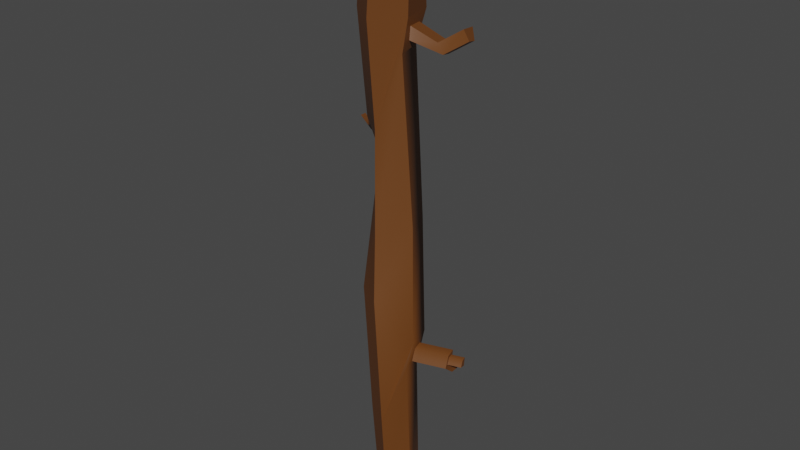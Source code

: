 # Source: Stick2.blend  (saved by Blender 3.2.14; exported with 4.5.12 LTS)
import bpy
from mathutils import Matrix  # noqa: F401  (used for matrix-valued properties, if any)

bpy.ops.wm.read_factory_settings(use_empty=True)
scene = bpy.context.scene
scene.name = 'Scene'

# ---- collections
col_collection = bpy.data.collections.new('Collection'); scene.collection.children.link(col_collection)

# ---- materials (node trees are filled in below, after node groups)
mat_material_001 = bpy.data.materials.new('Material.001')
mat_material_001.use_transparent_shadow = False

# ---- node groups
ng_auto_smooth = bpy.data.node_groups.new('Auto Smooth', 'GeometryNodeTree')
_s = ng_auto_smooth.interface.new_socket(name='Geometry', in_out='OUTPUT', socket_type='NodeSocketGeometry')
_s = ng_auto_smooth.interface.new_socket(name='Geometry', in_out='INPUT', socket_type='NodeSocketGeometry')
_s = ng_auto_smooth.interface.new_socket(name='Angle', in_out='INPUT', socket_type='NodeSocketFloat')
_s.subtype = 'ANGLE'
_s.min_value = 0.0
_s.max_value = 3.142
ng_auto_smooth.is_modifier = True
_N = ng_auto_smooth.nodes; _L = ng_auto_smooth.links
n0 = _N.new('NodeGroupOutput'); n0.name = 'Group Output'; n0.location = (480, -100)
n1 = _N.new('NodeGroupInput'); n1.name = 'Group Input'; n1.location = (-420, -300)
n2 = _N.new('NodeGroupInput'); n2.name = 'Group Input.001'; n2.location = (-60, -100)
n3 = _N.new('GeometryNodeSetShadeSmooth'); n3.name = 'Set Shade Smooth'; n3.location = (120, -100)
n3.domain = 'EDGE'
n4 = _N.new('GeometryNodeSetShadeSmooth'); n4.name = 'Set Shade Smooth.001'; n4.location = (300, -100)
n5 = _N.new('GeometryNodeInputMeshEdgeAngle'); n5.name = 'Edge Angle'; n5.location = (-420, -220)
n6 = _N.new('GeometryNodeInputEdgeSmooth'); n6.name = 'Is Edge Smooth'; n6.location = (-60, -160)
n7 = _N.new('GeometryNodeInputShadeSmooth'); n7.name = 'Is Face Smooth'; n7.location = (-240, -340)
n8 = _N.new('FunctionNodeBooleanMath'); n8.name = 'Boolean Math'; n8.location = (-60, -220)
n9 = _N.new('FunctionNodeCompare'); n9.name = 'Compare'; n9.location = (-240, -180)
n9.operation = 'LESS_EQUAL'
_L.new(n5.outputs[0], n9.inputs[0])
_L.new(n4.outputs[0], n0.inputs[0])
_L.new(n1.outputs[1], n9.inputs[1])
_L.new(n9.outputs[0], n8.inputs[0])
_L.new(n7.outputs[0], n8.inputs[1])
_L.new(n2.outputs[0], n3.inputs[0])
_L.new(n6.outputs[0], n3.inputs[1])
_L.new(n3.outputs[0], n4.inputs[0])
_L.new(n8.outputs[0], n3.inputs[2])
n0.is_active_output = True

# ---- material node trees
mat_material_001.use_nodes = True; mat_material_001.node_tree.nodes.clear()
_N = mat_material_001.node_tree.nodes; _L = mat_material_001.node_tree.links
n0 = _N.new('ShaderNodeBsdfPrincipled'); n0.name = 'Principled BSDF'; n0.location = (10, 300)
n0.distribution = 'GGX'
n0.subsurface_method = 'RANDOM_WALK_SKIN'
n0.inputs[0].default_value = (0.1413, 0.04667, 0.008568, 1.0)
n0.inputs[3].default_value = 1.45
n0.inputs[27].default_value = (0.0, 0.0, 0.0, 1.0)
n0.inputs[28].default_value = 1.0
n1 = _N.new('ShaderNodeOutputMaterial'); n1.name = 'Material Output'; n1.location = (300, 300)
_L.new(n0.outputs[0], n1.inputs[0])
n1.is_active_output = True

# ---- world
world_world = bpy.data.worlds.new('World'); scene.world = world_world
world_world.use_nodes = True; world_world.node_tree.nodes.clear()
_N = world_world.node_tree.nodes; _L = world_world.node_tree.links
n0 = _N.new('ShaderNodeOutputWorld'); n0.name = 'World Output'; n0.location = (300, 300)
n1 = _N.new('ShaderNodeBackground'); n1.name = 'Background'; n1.location = (10, 300)
n1.inputs[0].default_value = (0.05088, 0.05088, 0.05088, 1.0)
_L.new(n1.outputs[0], n0.inputs[0])
n0.is_active_output = True
world_world.color = (0.05088, 0.05088, 0.05088)
world_world.use_sun_shadow = False
world_world.sun_shadow_jitter_overblur = 0.0

# ---- meshes
me_cylinder = bpy.data.meshes.new('Cylinder')
me_cylinder.from_pydata([(0.0006156, -0.0574, -1.163), (-0.0159, -0.07932, 1.153), (0.06209, -0.01933, -1.163), (0.05489, -0.03174, 1.153), (0.03918, 0.0411, -1.163), (0.02831, 0.0426, 1.153), (-0.03797, 0.0411, -1.163), (-0.06109, 0.04333, 1.154), (-0.06087, -0.01928, -1.163), (-0.08749, -0.03156, 1.153), (0.02235, -0.1288, -0.7592), (-0.01341, -0.1234, -0.2523), (-0.04962, -0.07255, -0.0207), (-0.05757, -0.05806, 0.3691), (-0.06168, -0.08866, 0.7574), (0.02544, 0.02533, 0.7245), (0.03108, 0.0128, 0.6803), (0.04891, 0.01458, 0.004849), (0.01727, 0.08128, 0.7246), (0.01119, 0.0627, 0.6806), (0.01895, 0.1069, 0.01035), (-0.1335, 0.1305, 0.7611), (-0.1322, 0.09599, 0.3258), (-0.1187, 0.09255, 0.2737), (-0.03598, 0.04389, -0.3895), (-0.04008, 0.04633, -0.789), (-0.178, -0.003772, 0.7595), (-0.1331, 0.07213, 0.3266), (-0.1291, 0.08861, 0.2728), (-0.1174, -0.06036, -0.2543), (-0.06696, -0.07926, -0.7489), (0.0006106, -0.07692, -1.163), (0.08311, -0.02582, -1.163), (0.07953, -0.03985, 1.153), (-0.01586, -0.104, 1.153), (0.0516, 0.05732, -1.163), (0.04277, 0.06295, 1.153), (-0.05038, 0.05732, -1.163), (-0.07553, 0.06392, 1.154), (-0.08189, -0.02576, -1.163), (-0.1121, -0.03976, 1.153), (0.05482, -0.03163, 1.117), (-0.01597, -0.07921, 1.117), (0.02824, 0.04271, 1.117), (-0.06116, 0.04344, 1.118), (-0.08757, -0.03144, 1.117), (0.0006156, -0.0574, -1.147), (0.06209, -0.01933, -1.147), (0.03918, 0.0411, -1.147), (-0.03797, 0.0411, -1.147), (-0.06087, -0.01928, -1.147), (0.09646, -0.02742, -0.4505), (0.116, -0.03382, -0.4909), (0.08537, 0.01407, -0.4492), (0.1121, -0.01716, -0.4945), (0.1002, -0.07982, -0.5072), (0.07802, 0.006875, -0.5305), (0.09893, -0.04217, -0.4229), (0.07356, 0.05564, -0.4198), (0.2271, -0.003964, -0.4757), (0.2218, 0.02024, -0.4809), (0.2231, 0.01015, -0.4548), (0.2173, 0.03096, -0.4542), (0.2127, -0.009454, -0.4866), (0.2088, 0.007207, -0.4901), (0.2241, 0.004735, -0.4447), (0.213, 0.04622, -0.4434), (0.2778, 0.008811, -0.4734), (0.2725, 0.03301, -0.4786), (0.2738, 0.02293, -0.4526), (0.268, 0.04374, -0.4519), (0.104, -0.05293, -0.4884), (0.09318, -0.005839, -0.4984), (0.2316, -0.02078, -0.4826), (0.2208, 0.02632, -0.4927), (0.2426, 0.004098, -0.5038), (0.2318, 0.05119, -0.5139), (0.2237, 0.01542, -0.5078), (0.2198, 0.03208, -0.5113), (0.03506, 0.001627, 0.7583), (0.03987, -0.03288, 0.6465), (0.007831, 0.1298, 0.7594), (0.001903, 0.08498, 0.6463), (0.03506, 0.001627, 0.7583), (0.03987, -0.03288, 0.6465), (0.007831, 0.1298, 0.7594), (0.001903, 0.08498, 0.6463), (0.1993, 0.07747, 0.7348), (0.2314, 0.06494, 0.7039), (0.1929, 0.1334, 0.7298), (0.2158, 0.1148, 0.6916), (-0.1207, 0.1362, 0.3689), (-0.09754, 0.1322, 0.2308), (-0.1596, 0.01955, 0.3692), (-0.1369, 0.05762, 0.2299), (-0.3015, 0.1694, 0.3017), (-0.3008, 0.173, 0.274), (-0.3023, 0.1456, 0.3006), (-0.3083, 0.1691, 0.2746), (-0.2348, 0.1073, 0.2921), (-0.234, 0.1311, 0.2932), (-0.2408, 0.1308, 0.2661), (-0.2333, 0.1347, 0.2656), (0.1489, 0.03887, 0.6498), (0.1332, 0.08877, 0.6376), (0.1168, 0.0514, 0.6807), (0.1103, 0.1074, 0.6757)], [], [(14, 79, 33, 34), (79, 81, 36, 33), (81, 21, 38, 36), (1, 42, 45, 9), (21, 26, 40, 38), (26, 14, 34, 40), (8, 50, 46, 0), (39, 31, 10, 30), (30, 10, 11, 29), (29, 11, 12, 94), (94, 12, 13, 93), (93, 13, 14, 26), (37, 39, 30, 25), (25, 30, 29, 24), (24, 29, 94, 92), (100, 95, 97, 99), (91, 93, 26, 21), (35, 37, 25, 56), (56, 25, 24, 58), (58, 24, 92, 20), (20, 92, 91, 82), (82, 91, 21, 81), (32, 35, 56, 55), (57, 58, 20, 17), (17, 20, 82, 80), (104, 90, 88, 103), (31, 32, 55, 10), (10, 55, 57, 11), (11, 57, 17, 12), (12, 17, 80, 13), (13, 80, 79, 14), (2, 32, 31, 0), (1, 34, 33, 3), (4, 35, 32, 2), (3, 33, 36, 5), (6, 37, 35, 4), (5, 36, 38, 7), (8, 39, 37, 6), (7, 38, 40, 9), (0, 31, 39, 8), (9, 40, 34, 1), (41, 43, 44, 45, 42), (9, 45, 44, 7), (7, 44, 43, 5), (5, 43, 41, 3), (3, 41, 42, 1), (46, 50, 49, 48, 47), (6, 49, 50, 8), (4, 48, 49, 6), (2, 47, 48, 4), (0, 46, 47, 2), (53, 66, 74, 72), (71, 55, 56, 72), (53, 58, 57, 51), (51, 57, 55, 71), (72, 56, 58, 53), (60, 68, 67, 59), (51, 65, 66, 53), (71, 73, 65, 51), (54, 64, 63, 52), (59, 73, 74, 60), (62, 66, 65, 61), (61, 65, 73, 59), (60, 74, 66, 62), (68, 70, 69, 67), (62, 70, 68, 60), (61, 69, 70, 62), (59, 67, 69, 61), (52, 71, 72, 54), (63, 77, 75, 73), (54, 72, 74, 64), (63, 73, 71, 52), (78, 76, 75, 77), (64, 78, 77, 63), (74, 76, 78, 64), (73, 75, 76, 74), (83, 79, 80, 84), (86, 82, 81, 85), (84, 80, 82, 86), (85, 81, 79, 83), (15, 83, 84, 16), (19, 86, 85, 18), (16, 84, 86, 19), (18, 85, 83, 15), (88, 90, 89, 87), (103, 88, 87, 105), (105, 87, 89, 106), (106, 89, 90, 104), (22, 91, 92, 23), (28, 94, 93, 27), (23, 92, 94, 28), (27, 93, 91, 22), (96, 98, 97, 95), (99, 97, 98, 101), (101, 98, 96, 102), (102, 96, 95, 100), (23, 102, 100, 22), (28, 101, 102, 23), (27, 99, 101, 28), (22, 100, 99, 27), (18, 106, 104, 19), (15, 105, 106, 18), (16, 103, 105, 15), (19, 104, 103, 16)])
me_cylinder.polygons.foreach_set('use_smooth', [True] * 104)
_uv = me_cylinder.uv_layers.new(name='UVMap')
_uv.uv.foreach_set('vector', [1.0, 0.9167, 0.8, 0.9167, 0.8, 1.0, 1.0, 1.0, 0.8, 0.9167, 0.6, 0.9167, 0.6, 1.0, 0.8, 1.0, 0.6, 0.9167, 0.4, 0.9167, 0.4, 1.0, 0.6, 1.0, 0.2502, 0.4262, 0.2502, 0.4262, 0.08025, 0.3028, 0.08025, 0.3028, 0.4, 0.9167, 0.2, 0.9167, 0.2, 1.0, 0.4, 1.0, 0.2, 0.9167, 2.98e-08, 0.9167, 2.98e-08, 1.0, 0.2, 1.0, 0.5799, 0.3033, 0.5799, 0.3033, 0.75, 0.4268, 0.75, 0.4268, 0.2, 0.5, 2.98e-08, 0.5, 2.98e-08, 0.5833, 0.2, 0.5833, 0.2, 0.5833, 2.98e-08, 0.5833, 2.98e-08, 0.6667, 0.2, 0.6667, 0.2, 0.6667, 2.98e-08, 0.6667, 2.98e-08, 0.75, 0.2, 0.75, 0.2, 0.75, 2.98e-08, 0.75, 2.98e-08, 0.8333, 0.2, 0.8333, 0.2, 0.8333, 2.98e-08, 0.8333, 2.98e-08, 0.9167, 0.2, 0.9167, 0.4, 0.5, 0.2, 0.5, 0.2, 0.5833, 0.4, 0.5833, 0.4, 0.5833, 0.2, 0.5833, 0.2, 0.6667, 0.4, 0.6667, 0.4, 0.6667, 0.2, 0.6667, 0.2, 0.75, 0.4, 0.75, 0.3207, 0.8076, 0.3207, 0.8076, 0.2805, 0.8076, 0.2805, 0.8076, 0.4, 0.8333, 0.2, 0.8333, 0.2, 0.9167, 0.4, 0.9167, 0.6, 0.5, 0.4, 0.5, 0.4, 0.5833, 0.6, 0.5833, 0.6, 0.5833, 0.4, 0.5833, 0.4, 0.6667, 0.6, 0.6667, 0.6, 0.6667, 0.4, 0.6667, 0.4, 0.75, 0.6, 0.75, 0.6, 0.75, 0.4, 0.75, 0.4, 0.8333, 0.6, 0.8333, 0.6, 0.8333, 0.4, 0.8333, 0.4, 0.9167, 0.6, 0.9167, 0.8, 0.5, 0.6, 0.5, 0.6, 0.5833, 0.8, 0.5833, 0.8, 0.6667, 0.6, 0.6667, 0.6, 0.75, 0.8, 0.75, 0.8, 0.75, 0.6, 0.75, 0.6, 0.8333, 0.8, 0.8333, 0.6576, 0.8585, 0.6576, 0.8585, 0.7428, 0.8587, 0.7428, 0.8587, 1.0, 0.5, 0.8, 0.5, 0.8, 0.5833, 1.0, 0.5833, 1.0, 0.5833, 0.8, 0.5833, 0.8, 0.6667, 1.0, 0.6667, 1.0, 0.6667, 0.8, 0.6667, 0.8, 0.75, 1.0, 0.75, 1.0, 0.75, 0.8, 0.75, 0.8, 0.8333, 1.0, 0.8333, 1.0, 0.8333, 0.8, 0.8333, 0.8, 0.9167, 1.0, 0.9167, 0.9201, 0.3033, 0.9783, 0.3242, 0.75, 0.49, 0.75, 0.4268, 0.2502, 0.4262, 0.25, 0.49, 0.4783, 0.3242, 0.4195, 0.3029, 0.8567, 0.1082, 0.8911, 0.05584, 0.9783, 0.3242, 0.9201, 0.3033, 0.4195, 0.3029, 0.4783, 0.3242, 0.3911, 0.05584, 0.3565, 0.1092, 0.6433, 0.1082, 0.6089, 0.05584, 0.8911, 0.05584, 0.8567, 0.1082, 0.3565, 0.1092, 0.3911, 0.05584, 0.1089, 0.05584, 0.1433, 0.1088, 0.5799, 0.3033, 0.5217, 0.3242, 0.6089, 0.05584, 0.6433, 0.1082, 0.1433, 0.1088, 0.1089, 0.05584, 0.02175, 0.3242, 0.08025, 0.3028, 0.75, 0.4268, 0.75, 0.49, 0.5217, 0.3242, 0.5799, 0.3033, 0.08025, 0.3028, 0.02175, 0.3242, 0.25, 0.49, 0.2502, 0.4262, 0.4195, 0.3029, 0.3565, 0.1092, 0.1433, 0.1088, 0.08025, 0.3028, 0.2502, 0.4262, 0.08025, 0.3028, 0.08025, 0.3028, 0.1433, 0.1088, 0.1433, 0.1088, 0.1433, 0.1088, 0.1433, 0.1088, 0.3565, 0.1092, 0.3565, 0.1092, 0.3565, 0.1092, 0.3565, 0.1092, 0.4195, 0.3029, 0.4195, 0.3029, 0.4195, 0.3029, 0.4195, 0.3029, 0.2502, 0.4262, 0.2502, 0.4262, 0.75, 0.4268, 0.5799, 0.3033, 0.6433, 0.1082, 0.8567, 0.1082, 0.9201, 0.3033, 0.6433, 0.1082, 0.6433, 0.1082, 0.5799, 0.3033, 0.5799, 0.3033, 0.8567, 0.1082, 0.8567, 0.1082, 0.6433, 0.1082, 0.6433, 0.1082, 0.9201, 0.3033, 0.9201, 0.3033, 0.8567, 0.1082, 0.8567, 0.1082, 0.75, 0.4268, 0.75, 0.4268, 0.9201, 0.3033, 0.9201, 0.3033, 0.6588, 0.6442, 0.6588, 0.6442, 0.654, 0.605, 0.654, 0.605, 0.7443, 0.6069, 0.8, 0.5833, 0.6, 0.5833, 0.654, 0.605, 0.6588, 0.6442, 0.6, 0.6667, 0.8, 0.6667, 0.7392, 0.6421, 0.7392, 0.6421, 0.8, 0.6667, 0.8, 0.5833, 0.7443, 0.6069, 0.654, 0.605, 0.6, 0.5833, 0.6, 0.6667, 0.6588, 0.6442, 0.6749, 0.6134, 0.6749, 0.6134, 0.7221, 0.6148, 0.7221, 0.6148, 0.7392, 0.6421, 0.7392, 0.6421, 0.6588, 0.6442, 0.6588, 0.6442, 0.7443, 0.6069, 0.7443, 0.6069, 0.7392, 0.6421, 0.7392, 0.6421, 0.6832, 0.6056, 0.6832, 0.6056, 0.7151, 0.6063, 0.7151, 0.6063, 0.7221, 0.6148, 0.7443, 0.6069, 0.654, 0.605, 0.6749, 0.6134, 0.6786, 0.6351, 0.6588, 0.6442, 0.7392, 0.6421, 0.7181, 0.6336, 0.7181, 0.6336, 0.7392, 0.6421, 0.7443, 0.6069, 0.7221, 0.6148, 0.6749, 0.6134, 0.654, 0.605, 0.6588, 0.6442, 0.6786, 0.6351, 0.6749, 0.6134, 0.6786, 0.6351, 0.7181, 0.6336, 0.7221, 0.6148, 0.6786, 0.6351, 0.6786, 0.6351, 0.6749, 0.6134, 0.6749, 0.6134, 0.7181, 0.6336, 0.7181, 0.6336, 0.6786, 0.6351, 0.6786, 0.6351, 0.7221, 0.6148, 0.7221, 0.6148, 0.7181, 0.6336, 0.7181, 0.6336, 0.7151, 0.6063, 0.7443, 0.6069, 0.654, 0.605, 0.6832, 0.6056, 0.7151, 0.6063, 0.7151, 0.6063, 0.7443, 0.6069, 0.7443, 0.6069, 0.6832, 0.6056, 0.654, 0.605, 0.654, 0.605, 0.6832, 0.6056, 0.7151, 0.6063, 0.7443, 0.6069, 0.7443, 0.6069, 0.7151, 0.6063, 0.6832, 0.6056, 0.654, 0.605, 0.7443, 0.6069, 0.7151, 0.6063, 0.6832, 0.6056, 0.6832, 0.6056, 0.7151, 0.6063, 0.7151, 0.6063, 0.654, 0.605, 0.654, 0.605, 0.6832, 0.6056, 0.6832, 0.6056, 0.7443, 0.6069, 0.7443, 0.6069, 0.654, 0.605, 0.654, 0.605, 0.8, 0.9167, 0.8, 0.9167, 0.8, 0.8333, 0.8, 0.8333, 0.6, 0.8333, 0.6, 0.8333, 0.6, 0.9167, 0.6, 0.9167, 0.8, 0.8333, 0.8, 0.8333, 0.6, 0.8333, 0.6, 0.8333, 0.6, 0.9167, 0.6, 0.9167, 0.8, 0.9167, 0.8, 0.9167, 0.7437, 0.8912, 0.8, 0.9167, 0.8, 0.8333, 0.7428, 0.8587, 0.6576, 0.8585, 0.6, 0.8333, 0.6, 0.9167, 0.6567, 0.8914, 0.7428, 0.8587, 0.8, 0.8333, 0.6, 0.8333, 0.6576, 0.8585, 0.6567, 0.8914, 0.6, 0.9167, 0.8, 0.9167, 0.7437, 0.8912, 0.7428, 0.8587, 0.6576, 0.8585, 0.6567, 0.8914, 0.7437, 0.8912, 0.7428, 0.8587, 0.7428, 0.8587, 0.7437, 0.8912, 0.7437, 0.8912, 0.7437, 0.8912, 0.7437, 0.8912, 0.6567, 0.8914, 0.6567, 0.8914, 0.6567, 0.8914, 0.6567, 0.8914, 0.6576, 0.8585, 0.6576, 0.8585, 0.3207, 0.8076, 0.4, 0.8333, 0.4, 0.75, 0.3088, 0.7757, 0.2926, 0.7758, 0.2, 0.75, 0.2, 0.8333, 0.2805, 0.8076, 0.3088, 0.7757, 0.4, 0.75, 0.2, 0.75, 0.2926, 0.7758, 0.2805, 0.8076, 0.2, 0.8333, 0.4, 0.8333, 0.3207, 0.8076, 0.3088, 0.7757, 0.2926, 0.7758, 0.2805, 0.8076, 0.3207, 0.8076, 0.2805, 0.8076, 0.2805, 0.8076, 0.2926, 0.7758, 0.2926, 0.7758, 0.2926, 0.7758, 0.2926, 0.7758, 0.3088, 0.7757, 0.3088, 0.7757, 0.3088, 0.7757, 0.3088, 0.7757, 0.3207, 0.8076, 0.3207, 0.8076, 0.3088, 0.7757, 0.3088, 0.7757, 0.3207, 0.8076, 0.3207, 0.8076, 0.2926, 0.7758, 0.2926, 0.7758, 0.3088, 0.7757, 0.3088, 0.7757, 0.2805, 0.8076, 0.2805, 0.8076, 0.2926, 0.7758, 0.2926, 0.7758, 0.3207, 0.8076, 0.3207, 0.8076, 0.2805, 0.8076, 0.2805, 0.8076, 0.6567, 0.8914, 0.6567, 0.8914, 0.6576, 0.8585, 0.6576, 0.8585, 0.7437, 0.8912, 0.7437, 0.8912, 0.6567, 0.8914, 0.6567, 0.8914, 0.7428, 0.8587, 0.7428, 0.8587, 0.7437, 0.8912, 0.7437, 0.8912, 0.6576, 0.8585, 0.6576, 0.8585, 0.7428, 0.8587, 0.7428, 0.8587])
me_cylinder.materials.append(mat_material_001)
me_cylinder.materials.append(None)
me_cylinder.update()

# ---- objects
ob_cylinder = bpy.data.objects.new('Cylinder', me_cylinder)

# ---- transforms, parenting, visibility, modifiers, constraints
ob_cylinder.location = (0.0, 0.0, 0.0)
_m = ob_cylinder.modifiers.new('Auto Smooth', 'NODES')
_m.node_group = ng_auto_smooth
_gi = [s.identifier for s in ng_auto_smooth.interface.items_tree if s.item_type == 'SOCKET' and s.in_out == 'INPUT']
_m[_gi[1]] = 1.026  # Angle

# ---- collection membership
col_collection.objects.link(ob_cylinder)

# ---- scene / render settings (as saved in the file)
scene.frame_start = 1; scene.frame_end = 250; scene.frame_set(1)
scene.render.engine = 'BLENDER_EEVEE_NEXT'
scene.cycles.sampling_pattern = 'TABULATED_SOBOL'
scene.cycles.use_light_tree = False
scene.view_settings.view_transform = 'Filmic'
bpy.context.view_layer.update()

# ---- added for rendering (the .blend has no active camera and no usable light): camera, sun
cam_auto = bpy.data.cameras.new('AutoCamera')
cam_auto.lens = 50.0
cam_auto.sensor_width = 36.0
cam_auto.clip_end = 1000.0
ob_auto_camera = bpy.data.objects.new('AutoCamera', cam_auto)
scene.collection.objects.link(ob_auto_camera)
ob_auto_camera.location = (2.2135, -2.65247, 1.7785)
ob_auto_camera.rotation_euler = (1.09748, -7.21219e-08, 0.694738)
scene.camera = ob_auto_camera
light_auto_sun = bpy.data.lights.new('AutoSun', 'SUN')
light_auto_sun.energy = 3.0
light_auto_sun.angle = 0.0523599
ob_auto_sun = bpy.data.objects.new('AutoSun', light_auto_sun)
scene.collection.objects.link(ob_auto_sun)
ob_auto_sun.rotation_euler = (0.872665, 0.174533, 0.523599)
bpy.context.view_layer.update()
